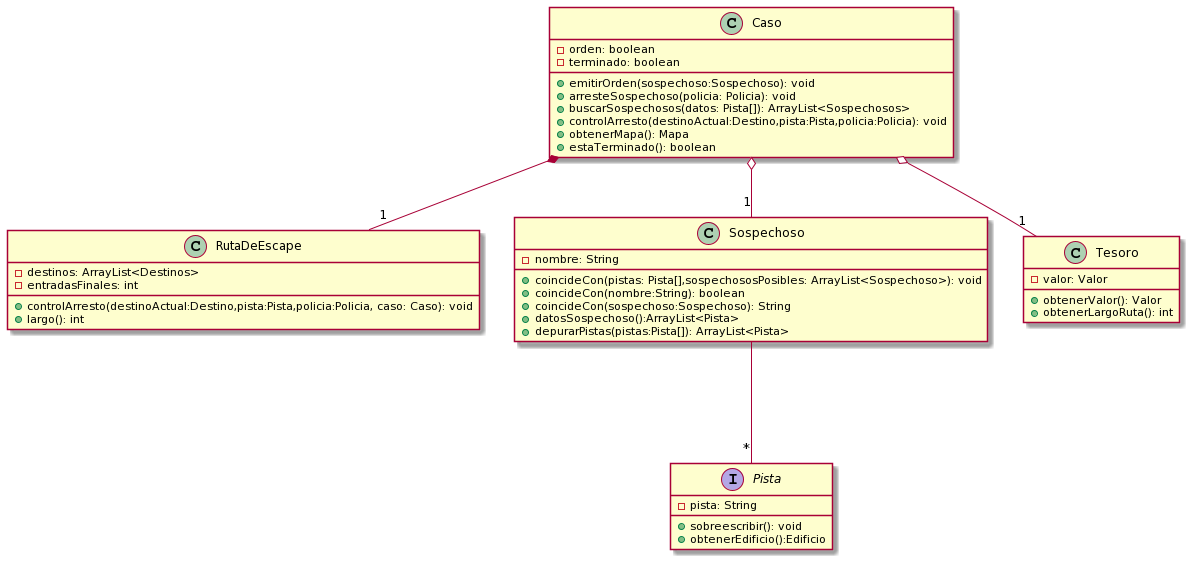

The diagram above was rendered by PlantUML. Its source (embedded in the PNG):
@startuml
Class Caso{
  -orden: boolean
  -terminado: boolean
  +emitirOrden(sospechoso:Sospechoso): void
  +arresteSospechoso(policia: Policia): void
  +buscarSospechosos(datos: Pista[]): ArrayList<Sospechosos>
  +controlArresto(destinoActual:Destino,pista:Pista,policia:Policia): void
  +obtenerMapa(): Mapa
  +estaTerminado(): boolean
}

Class RutaDeEscape{
  -destinos: ArrayList<Destinos>
  -entradasFinales: int
    +controlArresto(destinoActual:Destino,pista:Pista,policia:Policia, caso: Caso): void
    +largo(): int
}
CLass Sospechoso{
  -nombre: String
  +coincideCon(pistas: Pista[],sospechososPosibles: ArrayList<Sospechoso>): void
  +coincideCon(nombre:String): boolean
  +coincideCon(sospechoso:Sospechoso): String
  +datosSospechoso():ArrayList<Pista>
  +depurarPistas(pistas:Pista[]): ArrayList<Pista>
}
Class Tesoro{
  -valor: Valor
  +obtenerValor(): Valor
  +obtenerLargoRuta(): int
}
Interface Pista{
  -pista: String
  +sobreescribir(): void
  +obtenerEdificio():Edificio
}
Caso o--"1"Sospechoso
Caso o--"1"Tesoro
Caso*--"1"RutaDeEscape
Sospechoso---"*" Pista
@enduml